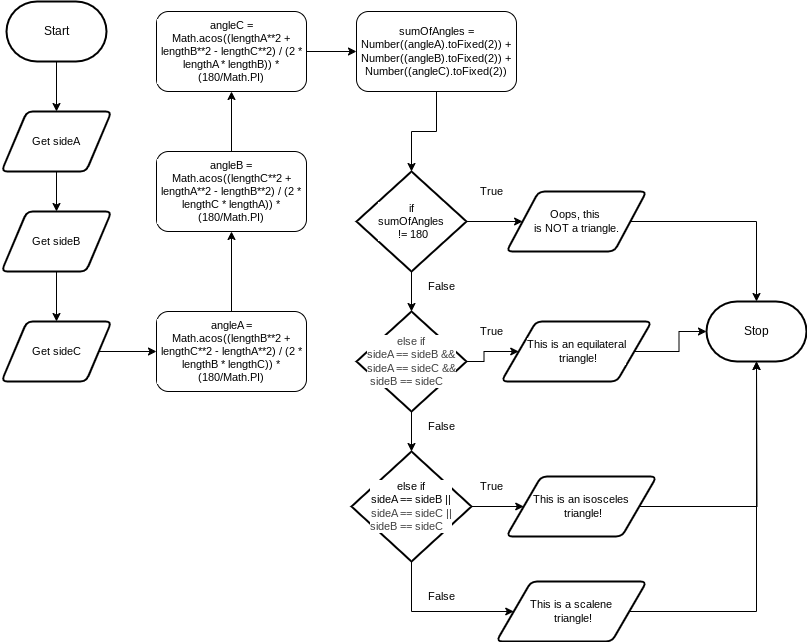

The diagram above was exported from draw.io. Its source (the exported page's mxGraphModel, read from the mxfile embedded in the PNG):
<mxGraphModel dx="838" dy="486" grid="1" gridSize="10" guides="1" tooltips="1" connect="1" arrows="1" fold="1" page="1" pageScale="1" pageWidth="850" pageHeight="1100" math="0" shadow="0">
  <root>
    <mxCell id="0" />
    <mxCell id="1" parent="0" />
    <mxCell id="10" value="" style="edgeStyle=orthogonalEdgeStyle;shape=connector;rounded=0;html=1;strokeColor=default;align=center;verticalAlign=middle;fontFamily=Helvetica;fontSize=11;fontColor=default;labelBackgroundColor=default;endArrow=classic;" edge="1" parent="1" source="2" target="7">
      <mxGeometry relative="1" as="geometry" />
    </mxCell>
    <mxCell id="2" value="Start" style="strokeWidth=2;html=1;shape=mxgraph.flowchart.terminator;whiteSpace=wrap;" parent="1" vertex="1">
      <mxGeometry x="10" y="10" width="100" height="60" as="geometry" />
    </mxCell>
    <mxCell id="5" value="Stop" style="strokeWidth=2;html=1;shape=mxgraph.flowchart.terminator;whiteSpace=wrap;" vertex="1" parent="1">
      <mxGeometry x="710" y="310" width="100" height="60" as="geometry" />
    </mxCell>
    <mxCell id="11" value="" style="edgeStyle=orthogonalEdgeStyle;shape=connector;rounded=0;html=1;strokeColor=default;align=center;verticalAlign=middle;fontFamily=Helvetica;fontSize=11;fontColor=default;labelBackgroundColor=default;endArrow=classic;" edge="1" parent="1" source="7" target="8">
      <mxGeometry relative="1" as="geometry" />
    </mxCell>
    <mxCell id="7" value="Get sideA" style="shape=parallelogram;html=1;strokeWidth=2;perimeter=parallelogramPerimeter;whiteSpace=wrap;rounded=1;arcSize=12;size=0.23;fontFamily=Helvetica;fontSize=11;fontColor=default;labelBackgroundColor=default;" vertex="1" parent="1">
      <mxGeometry x="5" y="120" width="110" height="60" as="geometry" />
    </mxCell>
    <mxCell id="12" value="" style="edgeStyle=orthogonalEdgeStyle;shape=connector;rounded=0;html=1;strokeColor=default;align=center;verticalAlign=middle;fontFamily=Helvetica;fontSize=11;fontColor=default;labelBackgroundColor=default;endArrow=classic;" edge="1" parent="1" source="8" target="9">
      <mxGeometry relative="1" as="geometry" />
    </mxCell>
    <mxCell id="8" value="Get sideB" style="shape=parallelogram;html=1;strokeWidth=2;perimeter=parallelogramPerimeter;whiteSpace=wrap;rounded=1;arcSize=12;size=0.23;fontFamily=Helvetica;fontSize=11;fontColor=default;labelBackgroundColor=default;" vertex="1" parent="1">
      <mxGeometry x="5" y="220" width="110" height="60" as="geometry" />
    </mxCell>
    <mxCell id="16" value="" style="edgeStyle=orthogonalEdgeStyle;shape=connector;rounded=0;html=1;strokeColor=default;align=center;verticalAlign=middle;fontFamily=Helvetica;fontSize=11;fontColor=default;labelBackgroundColor=default;endArrow=classic;" edge="1" parent="1" source="9" target="15">
      <mxGeometry relative="1" as="geometry" />
    </mxCell>
    <mxCell id="9" value="Get sideC" style="shape=parallelogram;html=1;strokeWidth=2;perimeter=parallelogramPerimeter;whiteSpace=wrap;rounded=1;arcSize=12;size=0.23;fontFamily=Helvetica;fontSize=11;fontColor=default;labelBackgroundColor=default;" vertex="1" parent="1">
      <mxGeometry x="5" y="330" width="110" height="60" as="geometry" />
    </mxCell>
    <mxCell id="18" value="" style="edgeStyle=orthogonalEdgeStyle;shape=connector;rounded=0;html=1;strokeColor=default;align=center;verticalAlign=middle;fontFamily=Helvetica;fontSize=11;fontColor=default;labelBackgroundColor=default;endArrow=classic;" edge="1" parent="1" source="15" target="17">
      <mxGeometry relative="1" as="geometry" />
    </mxCell>
    <UserObject label="angleA = Math.acos((lengthB**2 + lengthC**2 - lengthA**2) / (2 * lengthB * lengthC)) * (180/Math.PI)" id="15">
      <mxCell style="rounded=1;whiteSpace=wrap;html=1;fontFamily=Helvetica;fontSize=11;fontColor=default;labelBackgroundColor=default;" vertex="1" parent="1">
        <mxGeometry x="160" y="320" width="150" height="80" as="geometry" />
      </mxCell>
    </UserObject>
    <mxCell id="20" value="" style="edgeStyle=orthogonalEdgeStyle;shape=connector;rounded=0;html=1;strokeColor=default;align=center;verticalAlign=middle;fontFamily=Helvetica;fontSize=11;fontColor=default;labelBackgroundColor=default;endArrow=classic;" edge="1" parent="1" source="17" target="19">
      <mxGeometry relative="1" as="geometry" />
    </mxCell>
    <UserObject label="angleB = Math.acos((lengthC**2 + lengthA**2 - lengthB**2) / (2 * lengthC * lengthA)) * (180/Math.PI)" id="17">
      <mxCell style="rounded=1;whiteSpace=wrap;html=1;fontFamily=Helvetica;fontSize=11;fontColor=default;labelBackgroundColor=default;" vertex="1" parent="1">
        <mxGeometry x="160" y="160" width="150" height="80" as="geometry" />
      </mxCell>
    </UserObject>
    <mxCell id="22" value="" style="edgeStyle=orthogonalEdgeStyle;shape=connector;rounded=0;html=1;strokeColor=default;align=center;verticalAlign=middle;fontFamily=Helvetica;fontSize=11;fontColor=default;labelBackgroundColor=default;endArrow=classic;" edge="1" parent="1" source="19" target="21">
      <mxGeometry relative="1" as="geometry" />
    </mxCell>
    <UserObject label="angleC = Math.acos((lengthA**2 + lengthB**2 - lengthC**2) / (2 * lengthA * lengthB)) * (180/Math.PI)" id="19">
      <mxCell style="rounded=1;whiteSpace=wrap;html=1;fontFamily=Helvetica;fontSize=11;fontColor=default;labelBackgroundColor=default;" vertex="1" parent="1">
        <mxGeometry x="160" y="20" width="150" height="80" as="geometry" />
      </mxCell>
    </UserObject>
    <mxCell id="25" value="" style="edgeStyle=orthogonalEdgeStyle;shape=connector;rounded=0;html=1;strokeColor=default;align=center;verticalAlign=middle;fontFamily=Helvetica;fontSize=11;fontColor=default;labelBackgroundColor=default;endArrow=classic;" edge="1" parent="1" source="21" target="24">
      <mxGeometry relative="1" as="geometry" />
    </mxCell>
    <UserObject label="sumOfAngles = Number((angleA).toFixed(2)) + Number((angleB).toFixed(2)) + Number((angleC).toFixed(2))" id="21">
      <mxCell style="rounded=1;whiteSpace=wrap;html=1;fontFamily=Helvetica;fontSize=11;fontColor=default;labelBackgroundColor=default;" vertex="1" parent="1">
        <mxGeometry x="360" y="20" width="160" height="80" as="geometry" />
      </mxCell>
    </UserObject>
    <mxCell id="27" value="" style="edgeStyle=orthogonalEdgeStyle;shape=connector;rounded=0;html=1;strokeColor=default;align=center;verticalAlign=middle;fontFamily=Helvetica;fontSize=11;fontColor=default;labelBackgroundColor=default;endArrow=classic;" edge="1" parent="1" source="24" target="26">
      <mxGeometry relative="1" as="geometry" />
    </mxCell>
    <mxCell id="31" value="" style="edgeStyle=orthogonalEdgeStyle;shape=connector;rounded=0;html=1;strokeColor=default;align=center;verticalAlign=middle;fontFamily=Helvetica;fontSize=11;fontColor=default;labelBackgroundColor=default;endArrow=classic;" edge="1" parent="1" source="24" target="28">
      <mxGeometry relative="1" as="geometry" />
    </mxCell>
    <mxCell id="24" value="if&lt;div&gt;sumOfAngles&lt;div&gt;&amp;nbsp;!= 180&lt;/div&gt;&lt;/div&gt;" style="strokeWidth=2;html=1;shape=mxgraph.flowchart.decision;whiteSpace=wrap;fontFamily=Helvetica;fontSize=11;fontColor=default;labelBackgroundColor=default;" vertex="1" parent="1">
      <mxGeometry x="360" y="180" width="110" height="100" as="geometry" />
    </mxCell>
    <mxCell id="26" value="Oops, this&amp;nbsp;&lt;div&gt;is NOT a triangle.&lt;/div&gt;" style="shape=parallelogram;html=1;strokeWidth=2;perimeter=parallelogramPerimeter;whiteSpace=wrap;rounded=1;arcSize=12;size=0.23;fontFamily=Helvetica;fontSize=11;fontColor=default;labelBackgroundColor=default;" vertex="1" parent="1">
      <mxGeometry x="510" y="200" width="140" height="60" as="geometry" />
    </mxCell>
    <mxCell id="30" value="" style="edgeStyle=orthogonalEdgeStyle;shape=connector;rounded=0;html=1;strokeColor=default;align=center;verticalAlign=middle;fontFamily=Helvetica;fontSize=11;fontColor=default;labelBackgroundColor=default;endArrow=classic;" edge="1" parent="1" source="28" target="29">
      <mxGeometry relative="1" as="geometry" />
    </mxCell>
    <mxCell id="33" value="" style="edgeStyle=orthogonalEdgeStyle;shape=connector;rounded=0;html=1;strokeColor=default;align=center;verticalAlign=middle;fontFamily=Helvetica;fontSize=11;fontColor=default;labelBackgroundColor=default;endArrow=classic;" edge="1" parent="1" source="28" target="32">
      <mxGeometry relative="1" as="geometry" />
    </mxCell>
    <mxCell id="28" value="&lt;div style=&quot;color: rgb(63, 63, 63); scrollbar-color: rgb(226, 226, 226) rgb(251, 251, 251);&quot;&gt;else if&lt;/div&gt;&lt;div style=&quot;color: rgb(63, 63, 63); scrollbar-color: rgb(226, 226, 226) rgb(251, 251, 251);&quot;&gt;sideA == sideB &amp;amp;&amp;amp;&lt;/div&gt;&lt;div style=&quot;color: rgb(63, 63, 63); scrollbar-color: rgb(226, 226, 226) rgb(251, 251, 251);&quot;&gt;&lt;span style=&quot;scrollbar-color: rgb(226, 226, 226) rgb(251, 251, 251); color: rgb(63, 63, 63);&quot;&gt;sideA == sideC &amp;amp;&amp;amp;&lt;/span&gt;&lt;/div&gt;&lt;div style=&quot;color: rgb(63, 63, 63); scrollbar-color: rgb(226, 226, 226) rgb(251, 251, 251);&quot;&gt;&lt;span style=&quot;scrollbar-color: rgb(226, 226, 226) rgb(251, 251, 251); color: rgb(63, 63, 63);&quot;&gt;sideB == sideC&amp;nbsp;&lt;/span&gt;&lt;span style=&quot;scrollbar-color: rgb(226, 226, 226) rgb(251, 251, 251); color: rgb(63, 63, 63);&quot;&gt;&amp;nbsp;&lt;/span&gt;&lt;span style=&quot;scrollbar-color: rgb(226, 226, 226) rgb(251, 251, 251); color: rgb(63, 63, 63);&quot;&gt;&amp;nbsp;&lt;/span&gt;&lt;/div&gt;" style="strokeWidth=2;html=1;shape=mxgraph.flowchart.decision;whiteSpace=wrap;fontFamily=Helvetica;fontSize=11;fontColor=default;labelBackgroundColor=default;" vertex="1" parent="1">
      <mxGeometry x="360" y="320" width="110" height="100" as="geometry" />
    </mxCell>
    <mxCell id="29" value="This is an equilateral&lt;div&gt;&amp;nbsp;triangle!&lt;/div&gt;" style="shape=parallelogram;html=1;strokeWidth=2;perimeter=parallelogramPerimeter;whiteSpace=wrap;rounded=1;arcSize=12;size=0.23;fontFamily=Helvetica;fontSize=11;fontColor=default;labelBackgroundColor=default;" vertex="1" parent="1">
      <mxGeometry x="505" y="330" width="150" height="60" as="geometry" />
    </mxCell>
    <mxCell id="35" value="" style="edgeStyle=orthogonalEdgeStyle;shape=connector;rounded=0;html=1;strokeColor=default;align=center;verticalAlign=middle;fontFamily=Helvetica;fontSize=11;fontColor=default;labelBackgroundColor=default;endArrow=classic;" edge="1" parent="1" source="32" target="34">
      <mxGeometry relative="1" as="geometry" />
    </mxCell>
    <mxCell id="32" value="&lt;div&gt;else if&lt;/div&gt;&lt;div&gt;sideA == sideB ||&lt;/div&gt;&lt;div&gt;&lt;span style=&quot;color: rgb(63, 63, 63); background-color: light-dark(#ffffff, var(--ge-dark-color, #121212));&quot;&gt;sideA == sideC ||&lt;/span&gt;&lt;/div&gt;&lt;div&gt;&lt;span style=&quot;color: rgb(63, 63, 63); background-color: light-dark(#ffffff, var(--ge-dark-color, #121212));&quot;&gt;sideB == sideC&amp;nbsp;&lt;/span&gt;&lt;span style=&quot;color: rgb(63, 63, 63); background-color: light-dark(#ffffff, var(--ge-dark-color, #121212));&quot;&gt;&amp;nbsp;&lt;/span&gt;&lt;span style=&quot;color: rgb(63, 63, 63); background-color: light-dark(#ffffff, var(--ge-dark-color, #121212));&quot;&gt;&amp;nbsp;&lt;/span&gt;&lt;/div&gt;" style="strokeWidth=2;html=1;shape=mxgraph.flowchart.decision;whiteSpace=wrap;fontFamily=Helvetica;fontSize=11;fontColor=default;labelBackgroundColor=default;" vertex="1" parent="1">
      <mxGeometry x="355" y="460" width="120" height="110" as="geometry" />
    </mxCell>
    <mxCell id="44" style="edgeStyle=orthogonalEdgeStyle;shape=connector;rounded=0;html=1;strokeColor=default;align=center;verticalAlign=middle;fontFamily=Helvetica;fontSize=11;fontColor=default;labelBackgroundColor=default;endArrow=classic;" edge="1" parent="1" source="34">
      <mxGeometry relative="1" as="geometry">
        <mxPoint x="760" y="370" as="targetPoint" />
      </mxGeometry>
    </mxCell>
    <mxCell id="34" value="This is an isosceles&lt;div&gt;&amp;nbsp;triangle!&lt;/div&gt;" style="shape=parallelogram;html=1;strokeWidth=2;perimeter=parallelogramPerimeter;whiteSpace=wrap;rounded=1;arcSize=12;size=0.23;fontFamily=Helvetica;fontSize=11;fontColor=default;labelBackgroundColor=default;" vertex="1" parent="1">
      <mxGeometry x="510" y="485" width="150" height="60" as="geometry" />
    </mxCell>
    <mxCell id="36" value="This is a scalene&lt;div&gt;&amp;nbsp;triangle!&lt;/div&gt;" style="shape=parallelogram;html=1;strokeWidth=2;perimeter=parallelogramPerimeter;whiteSpace=wrap;rounded=1;arcSize=12;size=0.23;fontFamily=Helvetica;fontSize=11;fontColor=default;labelBackgroundColor=default;" vertex="1" parent="1">
      <mxGeometry x="500" y="590" width="150" height="60" as="geometry" />
    </mxCell>
    <mxCell id="42" value="" style="edgeStyle=orthogonalEdgeStyle;shape=connector;rounded=0;html=1;strokeColor=default;align=center;verticalAlign=middle;fontFamily=Helvetica;fontSize=11;fontColor=default;labelBackgroundColor=default;endArrow=classic;entryX=0;entryY=0.5;entryDx=0;entryDy=0;exitX=0.5;exitY=1;exitDx=0;exitDy=0;exitPerimeter=0;" edge="1" parent="1" source="32" target="36">
      <mxGeometry relative="1" as="geometry">
        <mxPoint x="385" y="639.5" as="sourcePoint" />
        <mxPoint x="465.25" y="639.5" as="targetPoint" />
        <Array as="points">
          <mxPoint x="415" y="620" />
        </Array>
      </mxGeometry>
    </mxCell>
    <mxCell id="43" style="edgeStyle=orthogonalEdgeStyle;shape=connector;rounded=0;html=1;entryX=0.5;entryY=1;entryDx=0;entryDy=0;entryPerimeter=0;strokeColor=default;align=center;verticalAlign=middle;fontFamily=Helvetica;fontSize=11;fontColor=default;labelBackgroundColor=default;endArrow=classic;" edge="1" parent="1" source="36" target="5">
      <mxGeometry relative="1" as="geometry" />
    </mxCell>
    <mxCell id="45" style="edgeStyle=orthogonalEdgeStyle;shape=connector;rounded=0;html=1;entryX=0;entryY=0.5;entryDx=0;entryDy=0;entryPerimeter=0;strokeColor=default;align=center;verticalAlign=middle;fontFamily=Helvetica;fontSize=11;fontColor=default;labelBackgroundColor=default;endArrow=classic;" edge="1" parent="1" source="29" target="5">
      <mxGeometry relative="1" as="geometry" />
    </mxCell>
    <mxCell id="46" style="edgeStyle=orthogonalEdgeStyle;shape=connector;rounded=0;html=1;entryX=0.5;entryY=0;entryDx=0;entryDy=0;entryPerimeter=0;strokeColor=default;align=center;verticalAlign=middle;fontFamily=Helvetica;fontSize=11;fontColor=default;labelBackgroundColor=default;endArrow=classic;" edge="1" parent="1" source="26" target="5">
      <mxGeometry relative="1" as="geometry" />
    </mxCell>
    <mxCell id="47" value="True" style="text;html=1;align=center;verticalAlign=middle;resizable=0;points=[];autosize=1;strokeColor=none;fillColor=none;fontFamily=Helvetica;fontSize=11;fontColor=default;labelBackgroundColor=default;" vertex="1" parent="1">
      <mxGeometry x="470" y="185" width="50" height="30" as="geometry" />
    </mxCell>
    <mxCell id="48" value="True" style="text;html=1;align=center;verticalAlign=middle;resizable=0;points=[];autosize=1;strokeColor=none;fillColor=none;fontFamily=Helvetica;fontSize=11;fontColor=default;labelBackgroundColor=default;" vertex="1" parent="1">
      <mxGeometry x="470" y="325" width="50" height="30" as="geometry" />
    </mxCell>
    <mxCell id="49" value="True" style="text;html=1;align=center;verticalAlign=middle;resizable=0;points=[];autosize=1;strokeColor=none;fillColor=none;fontFamily=Helvetica;fontSize=11;fontColor=default;labelBackgroundColor=default;" vertex="1" parent="1">
      <mxGeometry x="470" y="480" width="50" height="30" as="geometry" />
    </mxCell>
    <mxCell id="50" value="False" style="text;html=1;align=center;verticalAlign=middle;resizable=0;points=[];autosize=1;strokeColor=none;fillColor=none;fontFamily=Helvetica;fontSize=11;fontColor=default;labelBackgroundColor=default;" vertex="1" parent="1">
      <mxGeometry x="420" y="590" width="50" height="30" as="geometry" />
    </mxCell>
    <mxCell id="51" value="False" style="text;html=1;align=center;verticalAlign=middle;resizable=0;points=[];autosize=1;strokeColor=none;fillColor=none;fontFamily=Helvetica;fontSize=11;fontColor=default;labelBackgroundColor=default;" vertex="1" parent="1">
      <mxGeometry x="420" y="420" width="50" height="30" as="geometry" />
    </mxCell>
    <mxCell id="52" value="False" style="text;html=1;align=center;verticalAlign=middle;resizable=0;points=[];autosize=1;strokeColor=none;fillColor=none;fontFamily=Helvetica;fontSize=11;fontColor=default;labelBackgroundColor=default;" vertex="1" parent="1">
      <mxGeometry x="420" y="280" width="50" height="30" as="geometry" />
    </mxCell>
  </root>
</mxGraphModel>